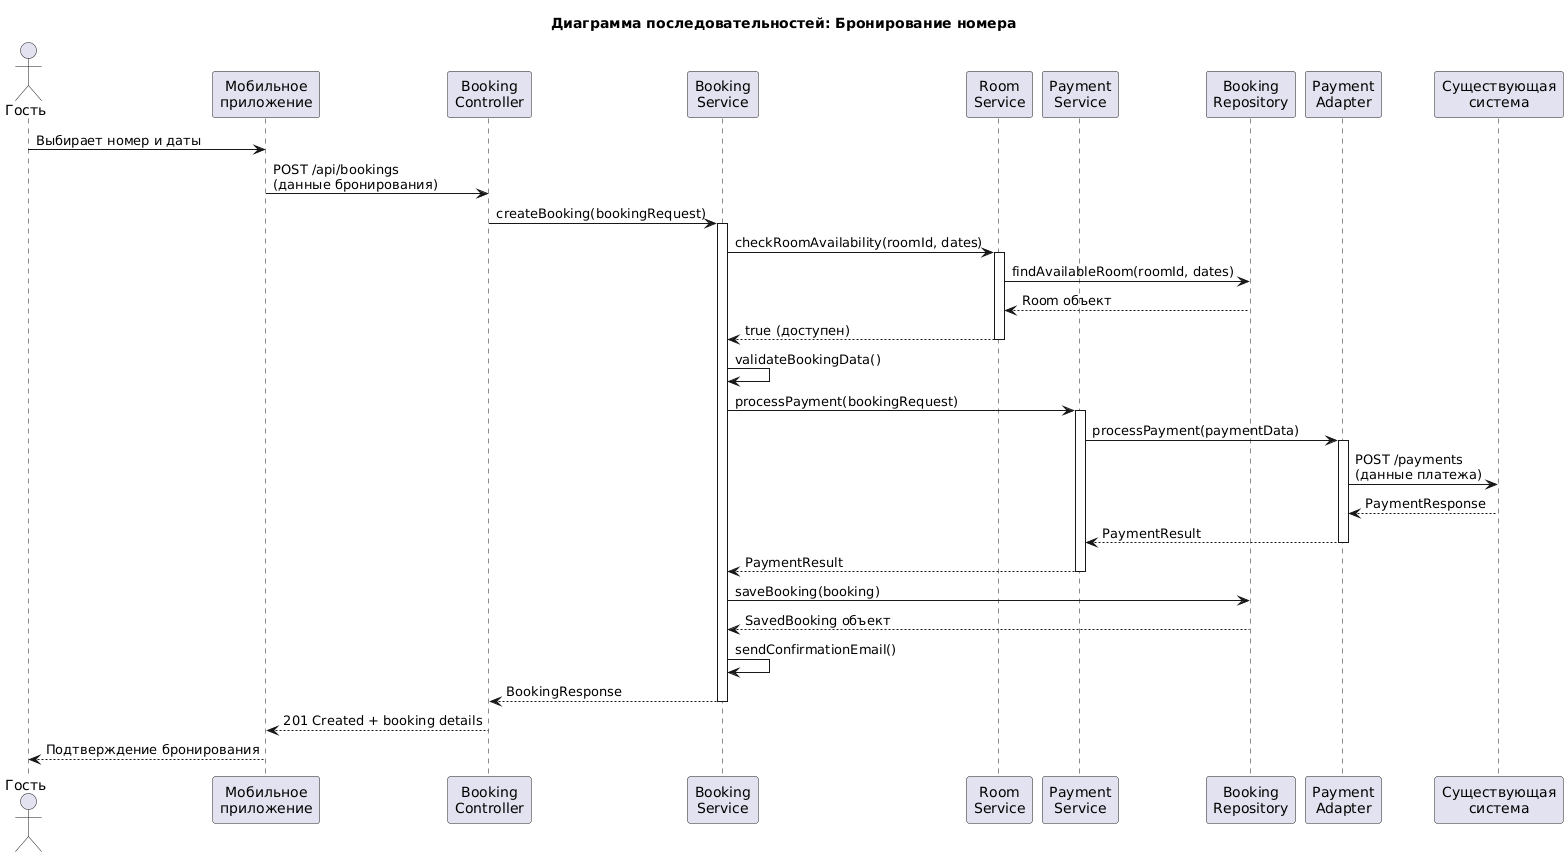

The diagram above was rendered by PlantUML. Its source (embedded in the PNG):
@startuml
title Диаграмма последовательностей: Бронирование номера

actor Гость as guest
participant "Мобильное\nприложение" as mobile
participant "Booking\nController" as controller
participant "Booking\nService" as bookingService
participant "Room\nService" as roomService
participant "Payment\nService" as paymentService
participant "Booking\nRepository" as repository
participant "Payment\nAdapter" as paymentAdapter
participant "Существующая\nсистема" as external

guest -> mobile: Выбирает номер и даты
mobile -> controller: POST /api/bookings\n(данные бронирования)
controller -> bookingService: createBooking(bookingRequest)

activate bookingService
bookingService -> roomService: checkRoomAvailability(roomId, dates)
activate roomService
roomService -> repository: findAvailableRoom(roomId, dates)
repository --> roomService: Room объект
roomService --> bookingService: true (доступен)
deactivate roomService

bookingService -> bookingService: validateBookingData()
bookingService -> paymentService: processPayment(bookingRequest)
activate paymentService
paymentService -> paymentAdapter: processPayment(paymentData)
activate paymentAdapter
paymentAdapter -> external: POST /payments\n(данные платежа)
external --> paymentAdapter: PaymentResponse
paymentAdapter --> paymentService: PaymentResult
deactivate paymentAdapter
paymentService --> bookingService: PaymentResult
deactivate paymentService

bookingService -> repository: saveBooking(booking)
repository --> bookingService: SavedBooking объект

bookingService -> bookingService: sendConfirmationEmail()
bookingService --> controller: BookingResponse
deactivate bookingService

controller --> mobile: 201 Created + booking details
mobile --> guest: Подтверждение бронирования
@enduml